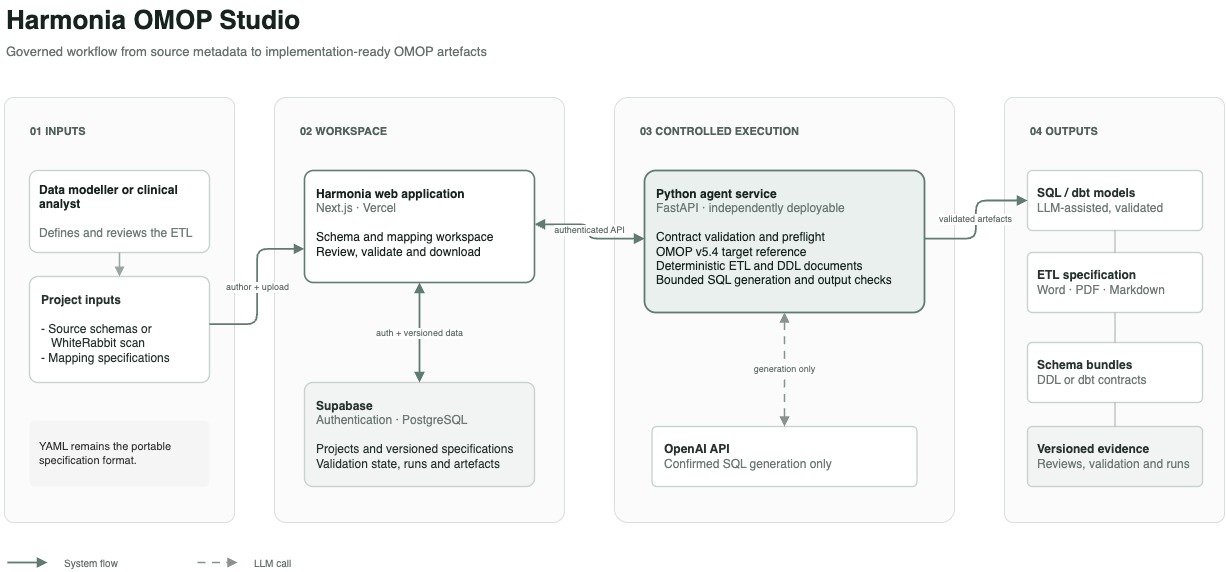

The diagram above was exported from draw.io. Its source (the exported page's mxGraphModel, read from the mxfile embedded in the PNG):
<mxGraphModel dx="691" dy="295" grid="1" gridSize="10" guides="1" tooltips="1" connect="1" arrows="1" fold="1" page="1" pageScale="1" pageWidth="1600" pageHeight="1000" math="0" shadow="0">
  <root>
    <mxCell id="0" />
    <mxCell id="1" parent="0" />
    <mxCell id="title" value="Harmonia OMOP Agent Architecture" style="text;html=1;strokeColor=none;fillColor=none;align=left;verticalAlign=middle;fontFamily=Inter;fontSize=26;fontStyle=1;fontColor=#172B4D;" parent="1" vertex="1">
      <mxGeometry x="60" y="35" width="620" height="40" as="geometry" />
    </mxCell>
    <mxCell id="subtitle" value="Deployment, runtime flow and configuration ownership" style="text;html=1;strokeColor=none;fillColor=none;align=left;verticalAlign=middle;fontFamily=Inter;fontSize=13;fontColor=#5E6C84;" parent="1" vertex="1">
      <mxGeometry x="60" y="73" width="520" height="25" as="geometry" />
    </mxCell>
    <mxCell id="github_ui" value="&lt;b&gt;GitHub&lt;/b&gt;&lt;br&gt;samarvan/omop_agent_ui" style="rounded=1;whiteSpace=wrap;html=1;fillColor=#F4F5F7;strokeColor=#A5ADBA;fontColor=#172B4D;fontFamily=Inter;fontSize=12;spacing=8;" parent="1" vertex="1">
      <mxGeometry x="320" y="120" width="260" height="65" as="geometry" />
    </mxCell>
    <mxCell id="github_agent" value="&lt;b&gt;GitHub&lt;/b&gt;&lt;br&gt;CardiacAI organisation + personal mirror" style="rounded=1;whiteSpace=wrap;html=1;fillColor=#F4F5F7;strokeColor=#A5ADBA;fontColor=#172B4D;fontFamily=Inter;fontSize=12;spacing=8;" parent="1" vertex="1">
      <mxGeometry x="770" y="120" width="300" height="65" as="geometry" />
    </mxCell>
    <mxCell id="browser" value="&lt;b&gt;User browser&lt;/b&gt;&lt;br&gt;Create projects, maintain YAML,&lt;br&gt;validate and generate SQL" style="rounded=1;whiteSpace=wrap;html=1;fillColor=#FFFFFF;strokeColor=#888888;strokeWidth=2;fontColor=#172B4D;fontFamily=Inter;fontSize=13;spacing=10;" parent="1" vertex="1">
      <mxGeometry x="10" y="285" width="220" height="105" as="geometry" />
    </mxCell>
    <mxCell id="ui" value="&lt;b&gt;Vercel UI&lt;/b&gt;&lt;br&gt;&lt;font color=&quot;#5E6C84&quot;&gt;Next.js&lt;/font&gt;&lt;br&gt;&lt;br&gt;Project workspace&lt;br&gt;Account security&lt;br&gt;Supabase sessions&lt;br&gt;Server actions + agent client" style="rounded=1;whiteSpace=wrap;html=1;fillColor=none;strokeColor=#888888;strokeWidth=2;fontColor=#172B4D;fontFamily=Inter;fontSize=13;spacing=12;verticalAlign=top;" parent="1" vertex="1">
      <mxGeometry x="320" y="265" width="260" height="145" as="geometry" />
    </mxCell>
    <mxCell id="agent" value="&lt;b&gt;Vercel Agent API&lt;/b&gt;&lt;br&gt;&lt;font color=&quot;#5E6C84&quot;&gt;FastAPI&lt;/font&gt;&lt;br&gt;&lt;br&gt;YAML contracts&lt;br&gt;Validation + preflight&lt;br&gt;Bounded SQL generation&lt;br&gt;Deterministic SQL checks" style="rounded=1;whiteSpace=wrap;html=1;fillColor=none;strokeColor=#888888;strokeWidth=2;fontColor=#172B4D;fontFamily=Inter;fontSize=13;spacing=12;verticalAlign=top;" parent="1" vertex="1">
      <mxGeometry x="790" y="265" width="260" height="145" as="geometry" />
    </mxCell>
    <mxCell id="openai" value="&lt;b&gt;OpenAI API&lt;/b&gt;&lt;br&gt;Responses API&lt;br&gt;&lt;br&gt;Called only for confirmed&lt;br&gt;SQL generation" style="rounded=1;whiteSpace=wrap;html=1;fillColor=none;strokeColor=#888888;strokeWidth=2;fontColor=#172B4D;fontFamily=Inter;fontSize=13;spacing=12;" parent="1" vertex="1">
      <mxGeometry x="1190" y="270" width="240" height="135" as="geometry" />
    </mxCell>
    <mxCell id="supabase" value="&lt;b&gt;Supabase&lt;/b&gt;&lt;br&gt;&lt;font color=&quot;#5E6C84&quot;&gt;Auth + PostgreSQL&lt;/font&gt;&lt;br&gt;&lt;br&gt;projects&lt;br&gt;specifications + revisions&lt;br&gt;agent_runs + generated SQL" style="rounded=1;whiteSpace=wrap;html=1;fillColor=#E6FCF5;strokeColor=#888888;strokeWidth=2;fontColor=#172B4D;fontFamily=Inter;fontSize=13;spacing=12;verticalAlign=top;" parent="1" vertex="1">
      <mxGeometry x="320" y="520" width="260" height="120" as="geometry" />
    </mxCell>
    <mxCell id="config_heading" value="CONFIGURATION OWNERSHIP" style="text;html=1;strokeColor=none;fillColor=none;align=left;verticalAlign=middle;fontFamily=Inter;fontSize=11;fontStyle=1;fontColor=#6B778C;" parent="1" vertex="1">
      <mxGeometry x="700" y="495" width="240" height="25" as="geometry" />
    </mxCell>
    <mxCell id="ui_config" value="&lt;b&gt;UI Vercel environment&lt;/b&gt;&lt;br&gt;&lt;br&gt;NEXT_PUBLIC_SUPABASE_URL&lt;br&gt;NEXT_PUBLIC_SUPABASE_PUBLISHABLE_KEY&lt;br&gt;SUPABASE_SERVICE_ROLE_KEY (server only)&lt;br&gt;AGENT_API_BASE_URL&lt;br&gt;AGENT_API_TOKEN" style="rounded=1;whiteSpace=wrap;html=1;fillColor=#FFF7E6;strokeColor=#888888;fontColor=#172B4D;fontFamily=Inter;fontSize=12;spacing=12;verticalAlign=top;" parent="1" vertex="1">
      <mxGeometry x="625" y="520" width="340" height="145" as="geometry" />
    </mxCell>
    <mxCell id="project_config" value="&lt;b&gt;Project settings in Supabase&lt;/b&gt;&lt;br&gt;&lt;br&gt;SQL dialect&lt;br&gt;Output format&lt;br&gt;Source reference style&lt;br&gt;Optional dbt source name" style="rounded=1;whiteSpace=wrap;html=1;fillColor=#FFF7E6;strokeColor=#888888;fontColor=#172B4D;fontFamily=Inter;fontSize=12;spacing=12;verticalAlign=top;" parent="1" vertex="1">
      <mxGeometry x="685" y="690" width="220" height="115" as="geometry" />
    </mxCell>
    <mxCell id="agent_config" value="&lt;font style=&quot;font-size: 10px;&quot;&gt;&lt;b style=&quot;&quot;&gt;Agent-owned configuration&lt;/b&gt;&lt;br&gt;&lt;br&gt;&lt;b style=&quot;&quot;&gt;config.yaml&lt;/b&gt; — provider, model, token limits,&lt;br&gt;retries and safe SQL defaults&lt;br&gt;&lt;br&gt;&lt;b style=&quot;&quot;&gt;API contract&lt;/b&gt; — maximum 2 generation attempts&lt;br&gt;&lt;br&gt;&lt;b style=&quot;&quot;&gt;Vercel environment&lt;/b&gt;&lt;br&gt;OPENAI_API_KEY + AGENT_API_TOKEN&lt;br&gt;&lt;br&gt;Target schemas, contracts and prompts are packaged with the agent repository.&lt;/font&gt;" style="rounded=1;whiteSpace=wrap;html=1;fillColor=#FFF7E6;strokeColor=#888888;fontColor=#172B4D;fontFamily=Inter;fontSize=12;spacing=12;verticalAlign=top;" parent="1" vertex="1">
      <mxGeometry x="1040" y="480" width="350" height="200" as="geometry" />
    </mxCell>
    <mxCell id="security_note" value="The browser never receives AGENT_API_TOKEN, OPENAI_API_KEY or SUPABASE_SERVICE_ROLE_KEY. Sensitive actions run server-side." style="rounded=1;whiteSpace=wrap;html=1;fillColor=#F4F5F7;strokeColor=none;fontColor=#5E6C84;fontFamily=Inter;fontSize=11;spacing=8;align=center;" parent="1" vertex="1">
      <mxGeometry x="60" y="805" width="560" height="50" as="geometry" />
    </mxCell>
    <mxCell id="legend_runtime" value="Runtime data flow" style="text;html=1;strokeColor=none;fillColor=none;align=left;verticalAlign=middle;fontFamily=Inter;fontSize=11;fontColor=#5E6C84;" parent="1" vertex="1">
      <mxGeometry x="60" y="900" width="140" height="25" as="geometry" />
    </mxCell>
    <mxCell id="legend_runtime_line" style="edgeStyle=none;rounded=0;html=1;strokeColor=#1A3A7C;strokeWidth=2;endArrow=block;endFill=1;" parent="1" edge="1">
      <mxGeometry relative="1" as="geometry">
        <mxPoint x="60" y="885" as="sourcePoint" />
        <mxPoint x="130" y="885" as="targetPoint" />
      </mxGeometry>
    </mxCell>
    <mxCell id="legend_config" value="Configuration" style="text;html=1;strokeColor=none;fillColor=none;align=left;verticalAlign=middle;fontFamily=Inter;fontSize=11;fontColor=#5E6C84;" parent="1" vertex="1">
      <mxGeometry x="235" y="900" width="120" height="25" as="geometry" />
    </mxCell>
    <mxCell id="legend_config_line" style="edgeStyle=none;rounded=0;html=1;strokeColor=#FFAB00;strokeWidth=2;dashed=1;dashPattern=5 5;endArrow=open;endFill=0;" parent="1" edge="1">
      <mxGeometry relative="1" as="geometry">
        <mxPoint x="235" y="885" as="sourcePoint" />
        <mxPoint x="305" y="885" as="targetPoint" />
      </mxGeometry>
    </mxCell>
    <mxCell id="legend_deploy" value="Vercel deployment" style="text;html=1;strokeColor=none;fillColor=none;align=left;verticalAlign=middle;fontFamily=Inter;fontSize=11;fontColor=#5E6C84;" parent="1" vertex="1">
      <mxGeometry x="390" y="900" width="150" height="25" as="geometry" />
    </mxCell>
    <mxCell id="legend_deploy_line" style="edgeStyle=none;rounded=0;html=1;strokeColor=#A5ADBA;strokeWidth=2;dashed=1;dashPattern=2 3;endArrow=block;endFill=1;" parent="1" edge="1">
      <mxGeometry relative="1" as="geometry">
        <mxPoint x="390" y="885" as="sourcePoint" />
        <mxPoint x="460" y="885" as="targetPoint" />
      </mxGeometry>
    </mxCell>
    <mxCell id="deploy_ui" value="deploy" style="edgeStyle=orthogonalEdgeStyle;rounded=0;orthogonalLoop=1;jettySize=auto;html=1;strokeColor=#A5ADBA;strokeWidth=2;dashed=1;dashPattern=2 3;endArrow=block;endFill=1;fontFamily=Inter;fontSize=10;fontColor=#6B778C;labelBackgroundColor=#FFFFFF;" parent="1" source="github_ui" target="ui" edge="1">
      <mxGeometry relative="1" as="geometry" />
    </mxCell>
    <mxCell id="deploy_agent" value="deploy" style="edgeStyle=orthogonalEdgeStyle;rounded=0;orthogonalLoop=1;jettySize=auto;html=1;strokeColor=#A5ADBA;strokeWidth=2;dashed=1;dashPattern=2 3;endArrow=block;endFill=1;fontFamily=Inter;fontSize=10;fontColor=#6B778C;labelBackgroundColor=#FFFFFF;" parent="1" source="github_agent" target="agent" edge="1">
      <mxGeometry relative="1" as="geometry" />
    </mxCell>
    <mxCell id="browser_ui" value="HTTPS" style="edgeStyle=orthogonalEdgeStyle;rounded=0;orthogonalLoop=1;jettySize=auto;html=1;strokeColor=#1A3A7C;strokeWidth=2;endArrow=block;endFill=1;fontFamily=Inter;fontSize=10;fontColor=#4C6FFF;labelBackgroundColor=#FFFFFF;" parent="1" source="browser" target="ui" edge="1">
      <mxGeometry relative="1" as="geometry" />
    </mxCell>
    <mxCell id="ui_supabase" value="Auth + project data" style="edgeStyle=orthogonalEdgeStyle;rounded=0;orthogonalLoop=1;jettySize=auto;html=1;strokeColor=#4C6FFF;strokeWidth=2;startArrow=block;startFill=1;endArrow=block;endFill=1;fontFamily=Inter;fontSize=10;fontColor=#4C6FFF;labelBackgroundColor=#FFFFFF;" parent="1" source="ui" target="supabase" edge="1">
      <mxGeometry relative="1" as="geometry" />
    </mxCell>
    <mxCell id="ui_agent" value="Bearer token&#10;validate · preflight · generate" style="edgeStyle=orthogonalEdgeStyle;rounded=0;orthogonalLoop=1;jettySize=auto;html=1;strokeColor=#1A3A7C;strokeWidth=2;startArrow=block;startFill=1;endArrow=block;endFill=1;fontFamily=Inter;fontSize=10;fontColor=#4C6FFF;labelBackgroundColor=#FFFFFF;" parent="1" source="ui" target="agent" edge="1">
      <mxGeometry relative="1" as="geometry" />
    </mxCell>
    <mxCell id="agent_openai" value="Generate only" style="edgeStyle=orthogonalEdgeStyle;rounded=0;orthogonalLoop=1;jettySize=auto;html=1;strokeColor=#1A3A7C;strokeWidth=2;startArrow=block;startFill=1;endArrow=block;endFill=1;fontFamily=Inter;fontSize=10;fontColor=#6554C0;labelBackgroundColor=#FFFFFF;" parent="1" source="agent" target="openai" edge="1">
      <mxGeometry relative="1" as="geometry" />
    </mxCell>
    <mxCell id="ui_config_edge" style="edgeStyle=orthogonalEdgeStyle;rounded=0;orthogonalLoop=1;jettySize=auto;html=1;strokeColor=#FFAB00;strokeWidth=2;dashed=1;dashPattern=5 5;endArrow=open;endFill=0;entryX=1;entryY=0.75;entryDx=0;entryDy=0;" parent="1" source="ui_config" target="ui" edge="1">
      <mxGeometry relative="1" as="geometry">
        <Array as="points">
          <mxPoint x="620" y="570" />
          <mxPoint x="620" y="374" />
        </Array>
      </mxGeometry>
    </mxCell>
    <mxCell id="project_config_edge" style="edgeStyle=orthogonalEdgeStyle;rounded=0;orthogonalLoop=1;jettySize=auto;html=1;strokeColor=#FFAB00;strokeWidth=2;dashed=1;dashPattern=5 5;endArrow=open;endFill=0;" parent="1" source="project_config" target="supabase" edge="1">
      <mxGeometry relative="1" as="geometry" />
    </mxCell>
    <mxCell id="agent_config_edge" style="edgeStyle=orthogonalEdgeStyle;rounded=0;orthogonalLoop=1;jettySize=auto;html=1;strokeColor=#FFAB00;strokeWidth=2;dashed=1;dashPattern=5 5;endArrow=open;endFill=0;exitX=0.5;exitY=0;exitDx=0;exitDy=0;" parent="1" source="agent_config" target="agent" edge="1">
      <mxGeometry relative="1" as="geometry" />
    </mxCell>
  </root>
</mxGraphModel>